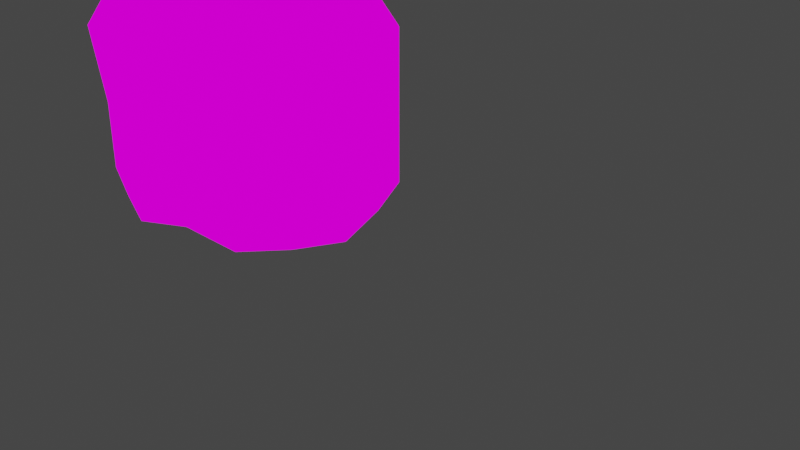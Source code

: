 # Source: Caverns_Landmass_Grass_04.blend  (saved by Blender 2.93.21; exported with 4.5.12 LTS)
import bpy
from mathutils import Matrix  # noqa: F401  (used for matrix-valued properties, if any)

bpy.ops.wm.read_factory_settings(use_empty=True)
scene = bpy.context.scene
scene.name = 'Scene'

# ---- collections
col_collection = bpy.data.collections.new('Collection'); scene.collection.children.link(col_collection)

# ---- images (referenced by path relative to the original .blend; pixels are not part of the script)
import os
ASSET_DIR = os.environ.get("B2B_ASSET_DIR", "")  # directory of the original .blend (textures are referenced by path, not embedded)
HERE = os.path.dirname(os.path.abspath(__file__))  # packed textures are extracted next to this script under _unpacked/

def load_image(name, relpath, width, height, colorspace="sRGB"):
    """Load a texture the original file referenced (path relative to the .blend, or extracted next to this script)."""
    p = next((c for c in (os.path.join(HERE, relpath), os.path.join(ASSET_DIR, relpath)) if relpath and os.path.exists(c)), "")
    if p:
        img = bpy.data.images.load(p, check_existing=True)
        img.name = name
    else:  # same state as the original file: an image datablock whose file is absent (Cycles renders it pink)
        img = bpy.data.images.new(name, width, height)
        img.source = "FILE"
        img.filepath = "//" + (relpath or name)
    img.colorspace_settings.name = colorspace
    return img
img_caverns_tileset_png = load_image('Caverns_Tileset.png', 'Caverns_Tileset.png', 1024, 1024, 'sRGB')

# ---- materials (node trees are filled in below, after node groups)
mat_caverns_tileset = bpy.data.materials.new('Caverns_Tileset')
mat_caverns_tileset.alpha_threshold = 0.0
mat_caverns_tileset.use_transparent_shadow = False
mat_caverns_tileset.line_color = (0.0, 0.0, 0.0, 1.0)

# ---- material node trees
mat_caverns_tileset.use_nodes = True; mat_caverns_tileset.node_tree.nodes.clear()
_N = mat_caverns_tileset.node_tree.nodes; _L = mat_caverns_tileset.node_tree.links
n0 = _N.new('ShaderNodeOutputMaterial'); n0.name = 'Material Output'; n0.location = (400, 0)
n1 = _N.new('ShaderNodeLightPath'); n1.name = 'Light Path'; n1.location = (0, 250)
n2 = _N.new('ShaderNodeBsdfTransparent'); n2.name = 'Transparent BSDF'; n2.location = (-200, -100)
n3 = _N.new('ShaderNodeEmission'); n3.name = 'Emission'; n3.location = (-200, -200)
n4 = _N.new('ShaderNodeMixShader'); n4.name = 'Mix Shader'; n4.location = (200, 0)
n5 = _N.new('ShaderNodeMixShader'); n5.name = 'Mix Shader.001'; n5.location = (0, -100)
n6 = _N.new('ShaderNodeTexImage'); n6.name = 'Image Texture'; n6.location = (-500, 100)
n6.image = img_caverns_tileset_png
n6.interpolation = 'Closest'
_L.new(n6.outputs[0], n3.inputs[0])
_L.new(n6.outputs[1], n5.inputs[0])
_L.new(n2.outputs[0], n5.inputs[1])
_L.new(n2.outputs[0], n4.inputs[1])
_L.new(n3.outputs[0], n5.inputs[2])
_L.new(n5.outputs[0], n4.inputs[2])
_L.new(n1.outputs[0], n4.inputs[0])
_L.new(n4.outputs[0], n0.inputs[0])
n0.is_active_output = True

# ---- world
world_world = bpy.data.worlds.new('World'); scene.world = world_world
world_world.use_nodes = True; world_world.node_tree.nodes.clear()
_N = world_world.node_tree.nodes; _L = world_world.node_tree.links
n0 = _N.new('ShaderNodeOutputWorld'); n0.name = 'World Output'; n0.location = (300, 300)
n1 = _N.new('ShaderNodeBackground'); n1.name = 'Background'; n1.location = (10, 300)
n1.inputs[0].default_value = (0.05088, 0.05088, 0.05088, 1.0)
_L.new(n1.outputs[0], n0.inputs[0])
n0.is_active_output = True
world_world.color = (0.05088, 0.05088, 0.05088)
world_world.use_sun_shadow = False
world_world.sun_shadow_jitter_overblur = 0.0

# ---- cameras
cam_camera = bpy.data.cameras.new('Camera')
cam_camera.clip_end = 100.0
cam_camera.ortho_scale = 7.314

# ---- lights
light_light = bpy.data.lights.new('Light', 'POINT')
light_light.transmission_factor = 0.0
light_light.energy = 1000.0
light_light.shadow_soft_size = 0.1
light_light.shadow_maximum_resolution = 0.006
light_light.use_absolute_resolution = True

# ---- meshes
me_cube = bpy.data.meshes.new('Cube')
me_cube.from_pydata([(-1.0, -1.0, -1.062), (-1.0, 0.3371, 0.875), (-0.1143, -0.1143, 1.219), (0.3371, -1.0, 0.9688), (0.3371, -1.0, -0.03125), (0.3371, -1.0, -0.8125), (0.0, 0.0, 0.9688), (-2.337, -1.0, 0.1562), (0.0, -2.0, 0.0625), (-1.0, 0.2746, -0.7188), (-1.0, -2.337, -0.625), (-2.062, 0.0625, 0.0625), (-2.0, -2.0, 0.1875), (-2.0, -2.0, -0.5), (-1.0, -2.337, 0.0625), (-1.938, -0.0625, -0.7188), (-1.0, 0.3371, -0.03125), (0.0, 0.0, -0.03125), (-2.306, -1.0, -0.625), (0.0, 0.0, -0.625), (0.0, -2.0, -0.6875), (-1.979, -0.05184, 1.156), (-1.0, -2.184, 1.219), (-2.094, 0.0625, 0.9062), (-2.031, -2.094, 0.9688), (-2.4, -1.0, 0.9688), (-1.0, 0.1842, 1.125), (-1.062, -1.0, 1.406), (-1.0, -2.337, 0.9688), (0.0, -2.0, 0.9688), (0.1842, -1.0, 1.219), (-2.247, -1.0, 1.219), (-0.1143, -1.886, 1.219), (-1.917, -1.979, 1.219), (-2.184, -1.5, -0.6094), (-2.215, -1.547, 0.9688), (-2.169, -1.5, 0.1719), (-1.0, -1.669, -0.875), (0.1685, -1.5, -0.03125), (0.1685, -1.5, -0.7812), (0.03492, -1.443, 1.219), (0.1685, -1.5, 0.9688), (-2.082, -1.49, 1.219), (-1.0, -1.592, 1.344), (-1.5, 0.1998, -0.75), (-1.531, 0.3248, 0.01562), (-1.5, -2.169, 0.07812), (-1.684, -1.0, -0.8906), (-1.5, -2.169, -0.5938), (-1.547, 0.3248, 0.8906), (-1.49, 0.06617, 1.141), (-1.516, -2.215, 0.9688), (-1.458, -2.082, 1.219), (-1.623, -1.0, 1.344), (-1.541, -1.541, 1.297), (-1.592, -1.584, -0.8359), (-0.3315, -1.0, -0.9688), (-0.4688, 0.1998, -0.7188), (-0.4375, 0.2935, -0.03125), (-0.5, -2.169, 0.1875), (-0.5, -2.169, -0.5625), (-0.4375, 0.2935, 0.9219), (-0.4392, -1.0, 1.344), (-0.4947, 0.1599, 1.172), (-0.5, -2.169, 0.9688), (-0.5572, -2.035, 1.219), (-0.4825, -1.486, 1.297), (-0.4157, -1.584, -0.8906), (0.1685, -0.4375, -0.7344), (0.1685, -0.5, 0.9688), (0.1685, -0.5, -0.03125), (-2.2, -0.4688, 0.1094), (-2.184, -0.5, -0.7188), (0.03492, -0.5572, 1.219), (-1.0, -0.3315, -1.016), (-2.247, -0.4688, 0.9375), (-2.113, -0.5259, 1.188), (-0.9375, -0.4079, 1.297), (-1.557, -0.4669, 1.258), (-1.592, -0.4157, -0.9453), (-0.4825, -0.4825, 1.273), (-0.3845, -0.3845, -0.9688)], [], [(67, 37, 0, 56), (81, 74, 9, 57), (55, 34, 18, 47), (79, 72, 15, 44), (45, 11, 23, 49), (46, 14, 28, 51), (60, 20, 8, 59), (70, 17, 6, 69), (39, 5, 4, 38), (38, 4, 3, 41), (59, 8, 29, 64), (48, 10, 14, 46), (36, 12, 24, 35), (34, 13, 12, 36), (58, 16, 1, 61), (71, 7, 25, 75), (72, 18, 7, 71), (44, 15, 11, 45), (57, 9, 16, 58), (68, 19, 17, 70), (49, 23, 21, 50), (61, 1, 26, 63), (75, 25, 31, 76), (35, 24, 33, 42), (51, 28, 22, 52), (64, 29, 32, 65), (41, 3, 30, 40), (69, 6, 2, 73), (66, 40, 30, 62), (80, 73, 2, 63), (54, 43, 27, 53), (78, 77, 26, 50), (52, 22, 43, 54), (65, 32, 40, 66), (29, 41, 40, 32), (25, 35, 42, 31), (18, 34, 36, 7), (7, 36, 35, 25), (8, 38, 41, 29), (20, 39, 38, 8), (48, 13, 34, 55), (60, 10, 37, 67), (10, 48, 55, 37), (33, 52, 54, 42), (76, 78, 50, 21), (42, 54, 53, 31), (24, 51, 52, 33), (1, 49, 50, 26), (9, 44, 45, 16), (13, 48, 46, 12), (12, 46, 51, 24), (16, 45, 49, 1), (74, 79, 44, 9), (37, 55, 47, 0), (20, 60, 67, 39), (22, 65, 66, 43), (77, 80, 63, 26), (43, 66, 62, 27), (28, 64, 65, 22), (6, 61, 63, 2), (19, 57, 58, 17), (17, 58, 61, 6), (14, 59, 64, 28), (10, 60, 59, 14), (68, 81, 57, 19), (39, 67, 56, 5), (5, 56, 81, 68), (27, 62, 80, 77), (0, 47, 79, 74), (31, 53, 78, 76), (53, 27, 77, 78), (62, 30, 73, 80), (3, 69, 73, 30), (23, 75, 76, 21), (5, 68, 70, 4), (15, 72, 71, 11), (11, 71, 75, 23), (4, 70, 69, 3), (47, 18, 72, 79), (56, 0, 74, 81)])
me_cube.polygons.foreach_set('use_smooth', [True] * 80)
_uv = me_cube.uv_layers.new(name='UVMap')
_uv.uv.foreach_set('vector', [0.1364, 0.6875, 0.1817, 0.6875, 0.1817, 0.7499, 0.1364, 0.7499, 0.1364, 0.6875, 0.1817, 0.6875, 0.1817, 0.7499, 0.1364, 0.7499, 0.1364, 0.6875, 0.1817, 0.6875, 0.1817, 0.7499, 0.1364, 0.7499, 0.1364, 0.6875, 0.1817, 0.6875, 0.1817, 0.7499, 0.1364, 0.7499, 0.1364, 0.6251, 0.1817, 0.6251, 0.1817, 0.7499, 0.1364, 0.7499, 0.1364, 0.6251, 0.1817, 0.6251, 0.1817, 0.7499, 0.1364, 0.7499, 0.1364, 0.6251, 0.1817, 0.6251, 0.1817, 0.7499, 0.1364, 0.7499, 0.1364, 0.6251, 0.1817, 0.6251, 0.1817, 0.7499, 0.1364, 0.7499, 0.1364, 0.6251, 0.1817, 0.6251, 0.1817, 0.7499, 0.1364, 0.7499, 0.04545, 0.6251, 0.09084, 0.6251, 0.09084, 0.7499, 0.04545, 0.7499, 0.04545, 0.6251, 0.09084, 0.6251, 0.09084, 0.7499, 0.04545, 0.7499, 0.04545, 0.6251, 0.09084, 0.6251, 0.09084, 0.7499, 0.04545, 0.7499, 0.04545, 0.6251, 0.09084, 0.6251, 0.09084, 0.7499, 0.04545, 0.7499, 0.04545, 0.6251, 0.09084, 0.6251, 0.09084, 0.7499, 0.04545, 0.7499, 0.04545, 0.6251, 0.09084, 0.6251, 0.09084, 0.7499, 0.04545, 0.7499, 0.04545, 0.6251, 0.09084, 0.6251, 0.09084, 0.7499, 0.04545, 0.7499, 0.1364, 0.6251, 0.1817, 0.6251, 0.1817, 0.7499, 0.1364, 0.7499, 0.04545, 0.6251, 0.09084, 0.6251, 0.09084, 0.7499, 0.04545, 0.7499, 0.1364, 0.6251, 0.1817, 0.6251, 0.1817, 0.7499, 0.1364, 0.7499, 0.1364, 0.6251, 0.1817, 0.6251, 0.1817, 0.7499, 0.1364, 0.7499, 0.1364, 0.7812, 0.1818, 0.7812, 0.1818, 0.8125, 0.1364, 0.8125, 0.1364, 0.7812, 0.1818, 0.7812, 0.1818, 0.8125, 0.1364, 0.8125, 0.1364, 0.7812, 0.1818, 0.7812, 0.1818, 0.8125, 0.1364, 0.8125, 0.1364, 0.7812, 0.1818, 0.7812, 0.1818, 0.8125, 0.1364, 0.8125, 0.1364, 0.7812, 0.1818, 0.7812, 0.1818, 0.8125, 0.1364, 0.8125, 0.1364, 0.7812, 0.1818, 0.7812, 0.1818, 0.8125, 0.1364, 0.8125, 0.1364, 0.7812, 0.1818, 0.7812, 0.1818, 0.8125, 0.1364, 0.8125, 0.1364, 0.7812, 0.1818, 0.7812, 0.1818, 0.8125, 0.1364, 0.8125, 0.1364, 0.5625, 0.1818, 0.5625, 0.1818, 0.625, 0.1364, 0.625, 0.04545, 0.5625, 0.09091, 0.5625, 0.09091, 0.625, 0.04545, 0.625, 0.1364, 0.5625, 0.1818, 0.5625, 0.1818, 0.625, 0.1364, 0.625, 0.1364, 0.5625, 0.1818, 0.5625, 0.1818, 0.625, 0.1364, 0.625, 0.1364, 0.5, 0.1818, 0.5, 0.1818, 0.5625, 0.1364, 0.5625, 0.1364, 0.5, 0.1818, 0.5, 0.1818, 0.5625, 0.1364, 0.5625, 0.09091, 0.7812, 0.1364, 0.7812, 0.1364, 0.8125, 0.09091, 0.8125, 0.09091, 0.7812, 0.1364, 0.7812, 0.1364, 0.8125, 0.09091, 0.8125, 7.102e-05, 0.6251, 0.04545, 0.6251, 0.04545, 0.7499, 7.102e-05, 0.7499, 7.102e-05, 0.6251, 0.04545, 0.6251, 0.04545, 0.7499, 7.102e-05, 0.7499, 7.102e-05, 0.6251, 0.04545, 0.6251, 0.04545, 0.7499, 7.102e-05, 0.7499, 0.09098, 0.6251, 0.1364, 0.6251, 0.1364, 0.7499, 0.09098, 0.7499, 0.1364, 0.6251, 0.1817, 0.6251, 0.1817, 0.6875, 0.1364, 0.6875, 0.1364, 0.6251, 0.1817, 0.6251, 0.1817, 0.6875, 0.1364, 0.6875, 0.09098, 0.6251, 0.1364, 0.6251, 0.1364, 0.6875, 0.09098, 0.6875, 0.09091, 0.5, 0.1364, 0.5, 0.1364, 0.5625, 0.09091, 0.5625, 0.09091, 0.5625, 0.1364, 0.5625, 0.1364, 0.625, 0.09091, 0.625, 0.09091, 0.5625, 0.1364, 0.5625, 0.1364, 0.625, 0.09091, 0.625, 0.09091, 0.7812, 0.1364, 0.7812, 0.1364, 0.8125, 0.09091, 0.8125, 0.09091, 0.7812, 0.1364, 0.7812, 0.1364, 0.8125, 0.09091, 0.8125, 7.102e-05, 0.6251, 0.04545, 0.6251, 0.04545, 0.7499, 7.102e-05, 0.7499, 7.102e-05, 0.6251, 0.04545, 0.6251, 0.04545, 0.7499, 7.102e-05, 0.7499, 0.09098, 0.6251, 0.1364, 0.6251, 0.1364, 0.7499, 0.09098, 0.7499, 0.09098, 0.6251, 0.1364, 0.6251, 0.1364, 0.7499, 0.09098, 0.7499, 0.09098, 0.6875, 0.1364, 0.6875, 0.1364, 0.7499, 0.09098, 0.7499, 0.09098, 0.6875, 0.1364, 0.6875, 0.1364, 0.7499, 0.09098, 0.7499, 0.09098, 0.6251, 0.1364, 0.6251, 0.1364, 0.6875, 0.09098, 0.6875, 0.09091, 0.5, 0.1364, 0.5, 0.1364, 0.5625, 0.09091, 0.5625, 0.0, 0.5625, 0.04545, 0.5625, 0.04545, 0.625, 0.0, 0.625, 0.09091, 0.5625, 0.1364, 0.5625, 0.1364, 0.625, 0.09091, 0.625, 0.09091, 0.7812, 0.1364, 0.7812, 0.1364, 0.8125, 0.09091, 0.8125, 0.09091, 0.7812, 0.1364, 0.7812, 0.1364, 0.8125, 0.09091, 0.8125, 0.09098, 0.6251, 0.1364, 0.6251, 0.1364, 0.7499, 0.09098, 0.7499, 7.102e-05, 0.6251, 0.04545, 0.6251, 0.04545, 0.7499, 7.102e-05, 0.7499, 7.102e-05, 0.6251, 0.04545, 0.6251, 0.04545, 0.7499, 7.102e-05, 0.7499, 0.09098, 0.6251, 0.1364, 0.6251, 0.1364, 0.7499, 0.09098, 0.7499, 0.09098, 0.6875, 0.1364, 0.6875, 0.1364, 0.7499, 0.09098, 0.7499, 0.09098, 0.6875, 0.1364, 0.6875, 0.1364, 0.7499, 0.09098, 0.7499, 0.09098, 0.6251, 0.1364, 0.6251, 0.1364, 0.6875, 0.09098, 0.6875, 0.0, 0.5, 0.04545, 0.5, 0.04545, 0.5625, 0.0, 0.5625, 0.09098, 0.6251, 0.1364, 0.6251, 0.1364, 0.6875, 0.09098, 0.6875, 0.09091, 0.5, 0.1364, 0.5, 0.1364, 0.5625, 0.09091, 0.5625, 0.1364, 0.5, 0.1818, 0.5, 0.1818, 0.5625, 0.1364, 0.5625, 0.04545, 0.5, 0.09091, 0.5, 0.09091, 0.5625, 0.04545, 0.5625, 0.09091, 0.7812, 0.1364, 0.7812, 0.1364, 0.8125, 0.09091, 0.8125, 0.09091, 0.7812, 0.1364, 0.7812, 0.1364, 0.8125, 0.09091, 0.8125, 0.09098, 0.6251, 0.1364, 0.6251, 0.1364, 0.7499, 0.09098, 0.7499, 0.09098, 0.6251, 0.1364, 0.6251, 0.1364, 0.7499, 0.09098, 0.7499, 7.102e-05, 0.6251, 0.04545, 0.6251, 0.04545, 0.7499, 7.102e-05, 0.7499, 0.09098, 0.6251, 0.1364, 0.6251, 0.1364, 0.7499, 0.09098, 0.7499, 0.1364, 0.6251, 0.1817, 0.6251, 0.1817, 0.6875, 0.1364, 0.6875, 0.1364, 0.6251, 0.1817, 0.6251, 0.1817, 0.6875, 0.1364, 0.6875])
me_cube.materials.append(mat_caverns_tileset)
me_cube.use_remesh_preserve_volume = False
me_cube.use_remesh_preserve_attributes = False
me_cube.use_mirror_vertex_groups = False
me_cube.update()

# ---- objects
ob_cube = bpy.data.objects.new('Cube', me_cube)
ob_light = bpy.data.objects.new('Light', light_light)
ob_camera = bpy.data.objects.new('Camera', cam_camera)

# ---- transforms, parenting, visibility, modifiers, constraints
ob_cube.location = (0.0, 0.0, 1.031)
ob_cube.lock_rotations_4d = False
ob_cube.empty_display_type = 'ARROWS'
ob_cube.lineart.crease_threshold = 0.0
ob_light.location = (4.076, 1.005, 5.904)
ob_light.rotation_euler = (0.6503, 0.05522, 1.866)
ob_light.lock_rotations_4d = False
ob_light.empty_display_type = 'ARROWS'
ob_light.color = (0.0, 0.0, 0.0, 0.0)
ob_light.lineart.crease_threshold = 0.0
ob_camera.location = (7.359, -6.926, 4.958)
ob_camera.rotation_euler = (1.109, 0.0, 0.8149)
ob_camera.lock_rotations_4d = False
ob_camera.empty_display_type = 'ARROWS'
ob_camera.color = (0.0, 0.0, 0.0, 0.0)
ob_camera.display_type = 'WIRE'
ob_camera.lineart.crease_threshold = 0.0

# ---- collection membership
col_collection.objects.link(ob_cube)
col_collection.objects.link(ob_light)
col_collection.objects.link(ob_camera)

# ---- scene / render settings (as saved in the file)
scene.camera = ob_camera
scene.frame_start = 1; scene.frame_end = 250; scene.frame_set(41)
scene.render.engine = 'BLENDER_EEVEE_NEXT'
scene.cycles.use_denoising = False
scene.cycles.samples = 128
scene.cycles.sampling_pattern = 'TABULATED_SOBOL'
scene.cycles.use_adaptive_sampling = False
scene.cycles.use_light_tree = False
scene.view_settings.view_transform = 'Filmic'
bpy.context.view_layer.update()

